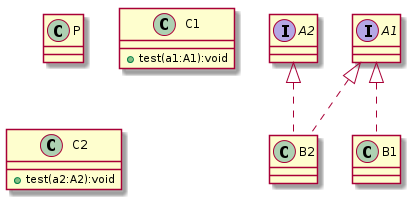

The diagram above was rendered by PlantUML. Its source (embedded in the PNG):
@startuml
class P {
}
interface A1 {
}
class B2 {
}
interface A2 {
}
class C1 {
+ test(a1:A1):void
}
class B1 {
}
class C2 {
+ test(a2:A2):void
}
A1 <|.. B2
A2 <|.. B2
A1 <|.. B1
@enduml